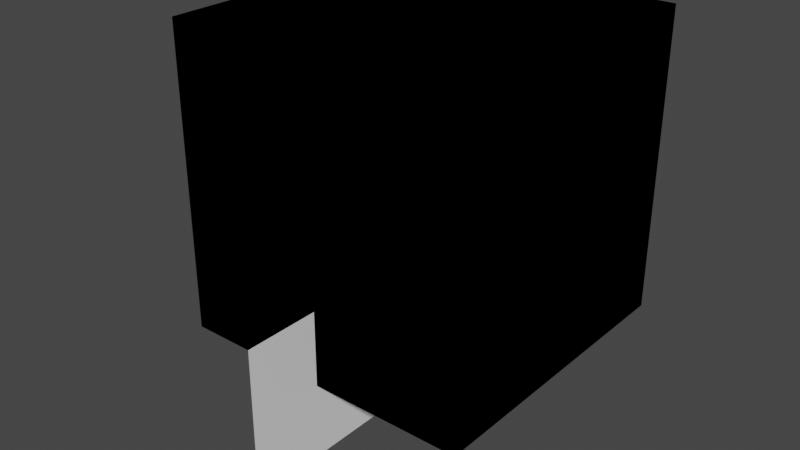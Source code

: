 # Source: startup.blend  (saved by Blender 4.5.87; exported with 4.5.12 LTS)
import bpy
from mathutils import Matrix  # noqa: F401  (used for matrix-valued properties, if any)

bpy.ops.wm.read_factory_settings(use_empty=True)
scene = bpy.context.scene
scene.name = 'Example_case'

# ---- collections
col_domain = bpy.data.collections.new('Domain'); scene.collection.children.link(col_domain)
col_obstacles = bpy.data.collections.new('Obstacles'); scene.collection.children.link(col_obstacles)
col_output = bpy.data.collections.new('Output'); scene.collection.children.link(col_output)

# ---- materials (node trees are filled in below, after node groups)
mat_open = bpy.data.materials.new('OPEN')
mat_open.diffuse_color = (0.2, 0.8, 0.8, 0.05)
mat_burner_bc = bpy.data.materials.new('Burner bc')
mat_burner_bc.alpha_threshold = 0.0
mat_burner_bc.diffuse_color = (1.0, 0.0, 0.0, 1.0)
mat_burner_bc.line_color = (0.0, 0.0, 0.0, 1.0)
mat_example_bc = bpy.data.materials.new('Example bc')
mat_example_bc.alpha_threshold = 0.0
mat_example_bc.diffuse_color = (0.8, 0.6524, 0.4355, 1.0)
mat_example_bc.line_color = (0.0, 0.0, 0.0, 1.0)

# ---- material node trees

# ---- world
world_world = bpy.data.worlds.new('World'); scene.world = world_world
world_world.use_nodes = True; world_world.node_tree.nodes.clear()
_N = world_world.node_tree.nodes; _L = world_world.node_tree.links
n0 = _N.new('ShaderNodeOutputWorld'); n0.name = 'World Output'; n0.location = (300, 300)
n1 = _N.new('ShaderNodeBackground'); n1.name = 'Background'; n1.location = (10, 300)
n1.inputs[0].default_value = (0.05088, 0.05088, 0.05088, 1.0)
_L.new(n1.outputs[0], n0.inputs[0])
n0.is_active_output = True
world_world.color = (0.05088, 0.05088, 0.05088)
world_world.use_sun_shadow = False
world_world.sun_shadow_jitter_overblur = 0.0

# ---- meshes
me_domain = bpy.data.meshes.new('Domain')
me_domain.from_pydata([(-2.0, -2.0, 0.0), (-2.0, -2.0, 4.0), (-2.0, 2.0, 0.0), (-2.0, 2.0, 4.0), (2.0, -2.0, 0.0), (2.0, -2.0, 4.0), (2.0, 2.0, 0.0), (2.0, 2.0, 4.0)], [], [(0, 1, 3, 2), (2, 3, 7, 6), (6, 7, 5, 4), (4, 5, 1, 0), (7, 3, 1, 5)])
_uv = me_domain.uv_layers.new(name='UVMap')
_uv.uv.foreach_set('vector', [0.375, 0.0, 0.625, 0.0, 0.625, 0.25, 0.375, 0.25, 0.375, 0.25, 0.625, 0.25, 0.625, 0.5, 0.375, 0.5, 0.375, 0.5, 0.625, 0.5, 0.625, 0.75, 0.375, 0.75, 0.375, 0.75, 0.625, 0.75, 0.625, 1.0, 0.375, 1.0, 0.625, 0.5, 0.875, 0.5, 0.875, 0.75, 0.625, 0.75])
me_domain.use_remesh_fix_poles = True
me_domain.use_remesh_preserve_attributes = False
me_domain.use_mirror_vertex_groups = False
me_domain.update()
me_domain_bcs = bpy.data.meshes.new('Domain bcs')
me_domain_bcs.from_pydata([(-2.0, -2.0, 0.0), (-2.0, -2.0, 4.0), (-2.0, 2.0, 0.0), (-2.0, 2.0, 4.0), (2.0, -2.0, 0.0), (2.0, -2.0, 4.0), (2.0, 2.0, 0.0), (2.0, 2.0, 4.0)], [], [(0, 1, 3, 2), (2, 3, 7, 6), (6, 7, 5, 4), (4, 5, 1, 0), (7, 3, 1, 5)])
_uv = me_domain_bcs.uv_layers.new(name='UVMap')
_uv.uv.foreach_set('vector', [0.375, 0.0, 0.625, 0.0, 0.625, 0.25, 0.375, 0.25, 0.375, 0.25, 0.625, 0.25, 0.625, 0.5, 0.375, 0.5, 0.375, 0.5, 0.625, 0.5, 0.625, 0.75, 0.375, 0.75, 0.375, 0.75, 0.625, 0.75, 0.625, 1.0, 0.375, 1.0, 0.625, 0.5, 0.875, 0.5, 0.875, 0.75, 0.625, 0.75])
me_domain_bcs.materials.append(mat_open)
me_domain_bcs.use_remesh_fix_poles = True
me_domain_bcs.use_remesh_preserve_attributes = False
me_domain_bcs.use_mirror_vertex_groups = False
me_domain_bcs.update()
me_burner = bpy.data.meshes.new('Burner')
me_burner.from_pydata([(1.0, 1.0, 0.0), (1.0, -1.0, 0.0), (-1.0, 1.0, 0.0), (-1.0, -1.0, 0.0)], [], [(0, 2, 3, 1)])
_uv = me_burner.uv_layers.new(name='UVMap')
_uv.uv.foreach_set('vector', [0.375, 0.0, 0.625, 0.0, 0.625, 0.25, 0.375, 0.25])
me_burner.materials.append(mat_burner_bc)
me_burner.use_remesh_preserve_volume = False
me_burner.use_remesh_preserve_attributes = False
me_burner.use_mirror_vertex_groups = False
me_burner.update()
me_cube = bpy.data.meshes.new('Cube')
me_cube.from_pydata([(1.0, 1.0, 0.0), (1.0, 1.0, -1.0), (1.0, -1.0, 0.0), (1.0, -1.0, -1.0), (-1.0, 1.0, 0.0), (-1.0, 1.0, -1.0), (-1.0, -1.0, 0.0), (-1.0, -1.0, -1.0)], [], [(3, 2, 6, 7), (7, 6, 4, 5), (5, 1, 3, 7), (1, 0, 2, 3), (5, 4, 0, 1), (2, 0, 4, 6)])
_uv = me_cube.uv_layers.new(name='UVMap')
_uv.uv.foreach_set('vector', [0.375, 0.25, 0.625, 0.25, 0.625, 0.5, 0.375, 0.5, 0.375, 0.5, 0.625, 0.5, 0.625, 0.75, 0.375, 0.75, 0.375, 0.75, 0.625, 0.75, 0.625, 1.0, 0.375, 1.0, 0.125, 0.5, 0.375, 0.5, 0.375, 0.75, 0.125, 0.75, 0.625, 0.5, 0.875, 0.5, 0.875, 0.75, 0.625, 0.75, 0.375, 0.75, 0.375, 0.5, 0.875, 0.5, 0.625, 0.5])
me_cube.materials.append(mat_example_bc)
me_cube.use_remesh_preserve_volume = False
me_cube.use_remesh_preserve_attributes = False
me_cube.use_mirror_vertex_groups = False
me_cube.update()
me_faces = bpy.data.meshes.new('Faces')
me_faces.from_pydata([(-1.0, -1.0, 0.0), (1.0, -1.0, 0.0), (-1.0, 1.0, 0.0), (1.0, 1.0, 0.0)], [], [(0, 1, 3, 2)])
_uv = me_faces.uv_layers.new(name='UVMap')
_uv.uv.foreach_set('vector', [0.0, 0.0, 1.0, 0.0, 1.0, 1.0, 0.0, 1.0])
me_faces.use_remesh_fix_poles = True
me_faces.use_remesh_preserve_attributes = False
me_faces.use_mirror_vertex_groups = False
me_faces.update()

# ---- objects
ob_domain = bpy.data.objects.new('Domain', me_domain)
ob_domain_bcs = bpy.data.objects.new('Domain bcs', me_domain_bcs)
ob_burner = bpy.data.objects.new('Burner', me_burner)
ob_box = bpy.data.objects.new('Box', me_cube)
ob_temp_slice = bpy.data.objects.new('Temp slice', me_faces)

# ---- transforms, parenting, visibility, modifiers, constraints
ob_domain.location = (0.0, 0.0, 0.0)
ob_domain.display_type = 'WIRE'
ob_domain.show_name = True
ob_domain.show_wire = True
ob_domain.lineart.crease_threshold = 0.0
ob_domain_bcs.location = (0.0, 0.0, 0.0)
ob_domain_bcs.lineart.crease_threshold = 0.0
ob_burner.location = (0.0, 0.0, 1.01)
ob_burner.lock_rotations_4d = False
ob_burner.empty_display_type = 'ARROWS'
ob_burner.lineart.crease_threshold = 0.0
ob_box.location = (0.0, 0.0, 1.0)
ob_box.lock_rotations_4d = False
ob_box.empty_display_type = 'ARROWS'
ob_box.lineart.crease_threshold = 0.0
ob_temp_slice.location = (0.0, -2.0, 0.0)
ob_temp_slice.rotation_euler = (-0.0, 1.571, 0.0)
ob_temp_slice.display_type = 'WIRE'
ob_temp_slice.show_wire = True
ob_temp_slice.lineart.crease_threshold = 0.0

# ---- collection membership
col_domain.objects.link(ob_domain)
col_domain.objects.link(ob_domain_bcs)
col_obstacles.objects.link(ob_burner)
col_obstacles.objects.link(ob_box)
col_output.objects.link(ob_temp_slice)

# ---- scene / render settings (as saved in the file)
scene.frame_start = 1; scene.frame_end = 250; scene.frame_set(1)
scene.render.engine = 'BLENDER_WORKBENCH'
scene.cycles.use_denoising = False
scene.cycles.samples = 128
scene.cycles.sampling_pattern = 'TABULATED_SOBOL'
scene.cycles.use_adaptive_sampling = False
scene.cycles.use_light_tree = False
scene.view_settings.view_transform = 'Filmic'
bpy.context.view_layer.update()

# ---- added for rendering (the .blend has no active camera and no usable light): camera, sun
cam_auto = bpy.data.cameras.new('AutoCamera')
cam_auto.lens = 50.0
cam_auto.sensor_width = 36.0
cam_auto.clip_end = 1000.0
ob_auto_camera = bpy.data.objects.new('AutoCamera', cam_auto)
scene.collection.objects.link(ob_auto_camera)
ob_auto_camera.location = (7.51656, -9.51987, 7.51325)
ob_auto_camera.rotation_euler = (1.09748, -7.21219e-08, 0.694738)
scene.camera = ob_auto_camera
light_auto_sun = bpy.data.lights.new('AutoSun', 'SUN')
light_auto_sun.energy = 3.0
light_auto_sun.angle = 0.0523599
ob_auto_sun = bpy.data.objects.new('AutoSun', light_auto_sun)
scene.collection.objects.link(ob_auto_sun)
ob_auto_sun.rotation_euler = (0.872665, 0.174533, 0.523599)
bpy.context.view_layer.update()
